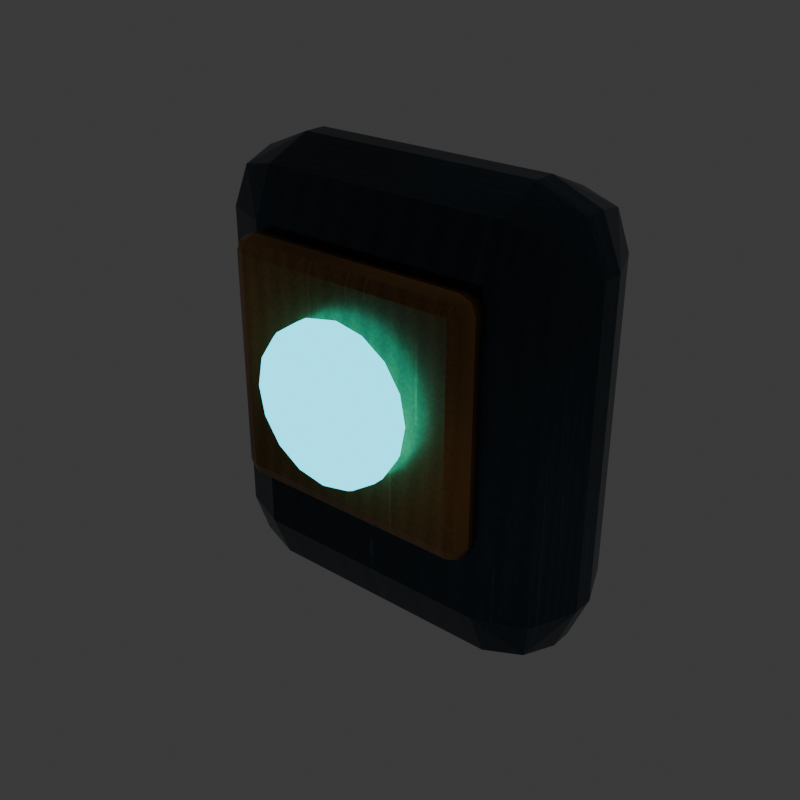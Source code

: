 # Source: armor.blend  (saved by Blender 4.2.67; exported with 4.5.12 LTS)
import bpy
from mathutils import Matrix  # noqa: F401  (used for matrix-valued properties, if any)

bpy.ops.wm.read_factory_settings(use_empty=True)
scene = bpy.context.scene
scene.name = 'Scene'

# ---- collections
col_collection = bpy.data.collections.new('Collection'); scene.collection.children.link(col_collection)

# ---- images (referenced by path relative to the original .blend; pixels are not part of the script)
import os
ASSET_DIR = os.environ.get("B2B_ASSET_DIR", "")  # directory of the original .blend (textures are referenced by path, not embedded)
HERE = os.path.dirname(os.path.abspath(__file__))  # packed textures are extracted next to this script under _unpacked/

def load_image(name, relpath, width, height, colorspace="sRGB"):
    """Load a texture the original file referenced (path relative to the .blend, or extracted next to this script)."""
    p = next((c for c in (os.path.join(HERE, relpath), os.path.join(ASSET_DIR, relpath)) if relpath and os.path.exists(c)), "")
    if p:
        img = bpy.data.images.load(p, check_existing=True)
        img.name = name
    else:  # same state as the original file: an image datablock whose file is absent (Cycles renders it pink)
        img = bpy.data.images.new(name, width, height)
        img.source = "FILE"
        img.filepath = "//" + (relpath or name)
    img.colorspace_settings.name = colorspace
    return img
img_blued_forged_steel___patina = load_image('Blued forged steel / patina', '_unpacked/_patina.3e36d72c.png', 512, 512, 'sRGB')
img_weathered_brass___patina = load_image('Weathered brass / patina', '_unpacked/_patina.ddc4a0c9.png', 512, 512, 'sRGB')

# ---- materials (node trees are filled in below, after node groups)
mat_blued_forged_steel = bpy.data.materials.new('Blued forged steel')
mat_blued_forged_steel.diffuse_color = (0.055, 0.091, 0.12, 1.0)
mat_weathered_brass = bpy.data.materials.new('Weathered brass')
mat_weathered_brass.diffuse_color = (0.48, 0.24, 0.075, 1.0)
mat_ion_cyan = bpy.data.materials.new('Ion cyan')
mat_ion_cyan.diffuse_color = (0.02, 0.68, 0.88, 1.0)

# ---- material node trees
mat_blued_forged_steel.use_nodes = True; mat_blued_forged_steel.node_tree.nodes.clear()
_N = mat_blued_forged_steel.node_tree.nodes; _L = mat_blued_forged_steel.node_tree.links
n0 = _N.new('ShaderNodeBsdfPrincipled'); n0.name = 'Principled BSDF'; n0.location = (10, 300)
n0.inputs[1].default_value = 0.8
n0.inputs[2].default_value = 0.32
n1 = _N.new('ShaderNodeOutputMaterial'); n1.name = 'Material Output'; n1.location = (300, 300)
n2 = _N.new('ShaderNodeTexImage'); n2.name = 'Image Texture'; n2.location = (0, 0)
n2.image = img_blued_forged_steel___patina
_L.new(n0.outputs[0], n1.inputs[0])
_L.new(n2.outputs[0], n0.inputs[0])
n1.is_active_output = True
mat_weathered_brass.use_nodes = True; mat_weathered_brass.node_tree.nodes.clear()
_N = mat_weathered_brass.node_tree.nodes; _L = mat_weathered_brass.node_tree.links
n0 = _N.new('ShaderNodeBsdfPrincipled'); n0.name = 'Principled BSDF'; n0.location = (10, 300)
n0.inputs[1].default_value = 0.75
n0.inputs[2].default_value = 0.32
n1 = _N.new('ShaderNodeOutputMaterial'); n1.name = 'Material Output'; n1.location = (300, 300)
n2 = _N.new('ShaderNodeTexImage'); n2.name = 'Image Texture'; n2.location = (0, 0)
n2.image = img_weathered_brass___patina
_L.new(n0.outputs[0], n1.inputs[0])
_L.new(n2.outputs[0], n0.inputs[0])
n1.is_active_output = True
mat_ion_cyan.use_nodes = True; mat_ion_cyan.node_tree.nodes.clear()
_N = mat_ion_cyan.node_tree.nodes; _L = mat_ion_cyan.node_tree.links
n0 = _N.new('ShaderNodeBsdfPrincipled'); n0.name = 'Principled BSDF'; n0.location = (10, 300)
n0.inputs[0].default_value = (0.02, 0.68, 0.88, 1.0)
n0.inputs[1].default_value = 0.25
n0.inputs[2].default_value = 0.22
n0.inputs[27].default_value = (0.02, 0.68, 0.88, 1.0)
n0.inputs[28].default_value = 3.0
n1 = _N.new('ShaderNodeOutputMaterial'); n1.name = 'Material Output'; n1.location = (300, 300)
_L.new(n0.outputs[0], n1.inputs[0])
n1.is_active_output = True

# ---- world
world_world = bpy.data.worlds.new('World'); scene.world = world_world
world_world.use_nodes = True; world_world.node_tree.nodes.clear()
_N = world_world.node_tree.nodes; _L = world_world.node_tree.links
n0 = _N.new('ShaderNodeOutputWorld'); n0.name = 'World Output'; n0.location = (300, 300)
n1 = _N.new('ShaderNodeBackground'); n1.name = 'Background'; n1.location = (10, 300)
n1.inputs[0].default_value = (0.05088, 0.05088, 0.05088, 1.0)
_L.new(n1.outputs[0], n0.inputs[0])
n0.is_active_output = True
world_world.color = (0.2, 0.2, 0.2)
world_world.sun_shadow_jitter_overblur = 0.0

# ---- meshes
me_cube_457 = bpy.data.meshes.new('Cube.457')
me_cube_457.from_pydata([(-0.275, -0.025, -0.5), (-0.275, -0.175, -0.35), (-0.425, -0.025, -0.35), (-0.275, -0.1311, -0.4561), (-0.3616, -0.1116, -0.4366), (-0.3811, -0.1311, -0.35), (-0.3811, -0.025, -0.4561), (-0.275, -0.175, 0.35), (-0.275, -0.025, 0.5), (-0.425, -0.025, 0.35), (-0.275, -0.1311, 0.4561), (-0.3616, -0.1116, 0.4366), (-0.3811, -0.025, 0.4561), (-0.3811, -0.1311, 0.35), (-0.275, 0.025, -0.5), (-0.425, 0.025, -0.35), (-0.275, 0.175, -0.35), (-0.3811, 0.025, -0.4561), (-0.3616, 0.1116, -0.4366), (-0.3811, 0.1311, -0.35), (-0.275, 0.1311, -0.4561), (-0.275, 0.025, 0.5), (-0.275, 0.175, 0.35), (-0.425, 0.025, 0.35), (-0.275, 0.1311, 0.4561), (-0.3616, 0.1116, 0.4366), (-0.3811, 0.1311, 0.35), (-0.3811, 0.025, 0.4561), (0.275, -0.025, -0.5), (0.425, -0.025, -0.35), (0.275, -0.175, -0.35), (0.3811, -0.025, -0.4561), (0.3616, -0.1116, -0.4366), (0.3811, -0.1311, -0.35), (0.275, -0.1311, -0.4561), (0.275, -0.025, 0.5), (0.275, -0.175, 0.35), (0.425, -0.025, 0.35), (0.275, -0.1311, 0.4561), (0.3616, -0.1116, 0.4366), (0.3811, -0.1311, 0.35), (0.3811, -0.025, 0.4561), (0.275, 0.025, -0.5), (0.275, 0.175, -0.35), (0.425, 0.025, -0.35), (0.275, 0.1311, -0.4561), (0.3616, 0.1116, -0.4366), (0.3811, 0.1311, -0.35), (0.3811, 0.025, -0.4561), (0.275, 0.025, 0.5), (0.425, 0.025, 0.35), (0.275, 0.175, 0.35), (0.3811, 0.025, 0.4561), (0.3616, 0.1116, 0.4366), (0.3811, 0.1311, 0.35), (0.275, 0.1311, 0.4561), (-0.25, -0.205, -0.2), (-0.25, -0.24, -0.165), (-0.285, -0.205, -0.165), (-0.25, -0.2297, -0.1897), (-0.2702, -0.2252, -0.1852), (-0.2747, -0.2297, -0.165), (-0.2747, -0.205, -0.1897), (-0.25, -0.24, 0.305), (-0.25, -0.205, 0.34), (-0.285, -0.205, 0.305), (-0.25, -0.2297, 0.3297), (-0.2702, -0.2252, 0.3252), (-0.2747, -0.205, 0.3297), (-0.2747, -0.2297, 0.305), (-0.25, -0.195, -0.2), (-0.285, -0.195, -0.165), (-0.25, -0.16, -0.165), (-0.2747, -0.195, -0.1897), (-0.2702, -0.1748, -0.1852), (-0.2747, -0.1703, -0.165), (-0.25, -0.1703, -0.1897), (-0.25, -0.195, 0.34), (-0.25, -0.16, 0.305), (-0.285, -0.195, 0.305), (-0.25, -0.1703, 0.3297), (-0.2702, -0.1748, 0.3252), (-0.2747, -0.1703, 0.305), (-0.2747, -0.195, 0.3297), (0.25, -0.205, -0.2), (0.285, -0.205, -0.165), (0.25, -0.24, -0.165), (0.2747, -0.205, -0.1897), (0.2702, -0.2252, -0.1852), (0.2747, -0.2297, -0.165), (0.25, -0.2297, -0.1897), (0.25, -0.205, 0.34), (0.25, -0.24, 0.305), (0.285, -0.205, 0.305), (0.25, -0.2297, 0.3297), (0.2702, -0.2252, 0.3252), (0.2747, -0.2297, 0.305), (0.2747, -0.205, 0.3297), (0.25, -0.195, -0.2), (0.25, -0.16, -0.165), (0.285, -0.195, -0.165), (0.25, -0.1703, -0.1897), (0.2702, -0.1748, -0.1852), (0.2747, -0.1703, -0.165), (0.2747, -0.195, -0.1897), (0.25, -0.195, 0.34), (0.285, -0.195, 0.305), (0.25, -0.16, 0.305), (0.2747, -0.195, 0.3297), (0.2702, -0.1748, 0.3252), (0.2747, -0.1703, 0.305), (0.25, -0.1703, 0.3297), (0.0, -0.24, 0.2216), (0.0, -0.258, 0.24), (0.0, -0.2453, 0.2346), (0.0, -0.3, 0.2216), (0.0, -0.282, 0.24), (0.0, -0.2947, 0.2346), (0.05803, -0.24, 0.2101), (0.06506, -0.258, 0.2271), (0.063, -0.2453, 0.2221), (0.05803, -0.3, 0.2101), (0.06506, -0.282, 0.2271), (0.063, -0.2947, 0.2221), (0.1072, -0.24, 0.1772), (0.1202, -0.258, 0.1902), (0.1164, -0.2453, 0.1864), (0.1072, -0.3, 0.1772), (0.1202, -0.282, 0.1902), (0.1164, -0.2947, 0.1864), (0.1401, -0.24, 0.128), (0.1571, -0.258, 0.1351), (0.1521, -0.2453, 0.133), (0.1401, -0.3, 0.128), (0.1571, -0.282, 0.1351), (0.1521, -0.2947, 0.133), (0.1516, -0.24, 0.07), (0.17, -0.258, 0.07), (0.1646, -0.2453, 0.07), (0.1516, -0.3, 0.07), (0.17, -0.282, 0.07), (0.1646, -0.2947, 0.07), (0.1401, -0.24, 0.01197), (0.1571, -0.258, 0.004944), (0.1521, -0.2453, 0.007001), (0.1401, -0.3, 0.01197), (0.1571, -0.282, 0.004944), (0.1521, -0.2947, 0.007001), (0.1072, -0.24, -0.03723), (0.1202, -0.258, -0.05021), (0.1164, -0.2453, -0.04641), (0.1072, -0.3, -0.03723), (0.1202, -0.282, -0.05021), (0.1164, -0.2947, -0.04641), (0.05803, -0.24, -0.0701), (0.06506, -0.258, -0.08706), (0.063, -0.2453, -0.08209), (0.05803, -0.3, -0.0701), (0.06506, -0.282, -0.08706), (0.063, -0.2947, -0.08209), (0.0, -0.24, -0.08165), (0.0, -0.258, -0.1), (0.0, -0.2453, -0.09462), (0.0, -0.3, -0.08165), (0.0, -0.282, -0.1), (0.0, -0.2947, -0.09462), (-0.05803, -0.24, -0.0701), (-0.06506, -0.258, -0.08706), (-0.063, -0.2453, -0.08209), (-0.05803, -0.3, -0.0701), (-0.06506, -0.282, -0.08706), (-0.063, -0.2947, -0.08209), (-0.1072, -0.24, -0.03723), (-0.1202, -0.258, -0.05021), (-0.1164, -0.2453, -0.04641), (-0.1072, -0.3, -0.03723), (-0.1202, -0.282, -0.05021), (-0.1164, -0.2947, -0.04641), (-0.1401, -0.24, 0.01197), (-0.1571, -0.258, 0.004944), (-0.1521, -0.2453, 0.007001), (-0.1401, -0.3, 0.01197), (-0.1571, -0.282, 0.004944), (-0.1521, -0.2947, 0.007001), (-0.1516, -0.24, 0.07), (-0.17, -0.258, 0.07), (-0.1646, -0.2453, 0.07), (-0.1516, -0.3, 0.07), (-0.17, -0.282, 0.07), (-0.1646, -0.2947, 0.07), (-0.1401, -0.24, 0.128), (-0.1571, -0.258, 0.1351), (-0.1521, -0.2453, 0.133), (-0.1401, -0.3, 0.128), (-0.1571, -0.282, 0.1351), (-0.1521, -0.2947, 0.133), (-0.1072, -0.24, 0.1772), (-0.1202, -0.258, 0.1902), (-0.1164, -0.2453, 0.1864), (-0.1072, -0.3, 0.1772), (-0.1202, -0.282, 0.1902), (-0.1164, -0.2947, 0.1864), (-0.05803, -0.24, 0.2101), (-0.06506, -0.258, 0.2271), (-0.063, -0.2453, 0.2221), (-0.05803, -0.3, 0.2101), (-0.06506, -0.282, 0.2271), (-0.063, -0.2947, 0.2221)], [], [(30, 36, 7, 1), (44, 50, 37, 29), (49, 21, 8, 35), (2, 9, 23, 15), (16, 22, 51, 43), (0, 3, 4, 6), (1, 5, 4, 3), (2, 6, 4, 5), (7, 10, 11, 13), (8, 12, 11, 10), (9, 13, 11, 12), (14, 17, 18, 20), (15, 19, 18, 17), (16, 20, 18, 19), (21, 24, 25, 27), (22, 26, 25, 24), (23, 27, 25, 26), (28, 31, 32, 34), (29, 33, 32, 31), (30, 34, 32, 33), (35, 38, 39, 41), (36, 40, 39, 38), (37, 41, 39, 40), (42, 45, 46, 48), (43, 47, 46, 45), (44, 48, 46, 47), (49, 52, 53, 55), (50, 54, 53, 52), (51, 55, 53, 54), (14, 0, 6, 17), (17, 6, 2, 15), (1, 7, 13, 5), (5, 13, 9, 2), (8, 21, 27, 12), (12, 27, 23, 9), (22, 16, 19, 26), (26, 19, 15, 23), (42, 14, 20, 45), (45, 20, 16, 43), (21, 49, 55, 24), (24, 55, 51, 22), (50, 44, 47, 54), (54, 47, 43, 51), (28, 42, 48, 31), (31, 48, 44, 29), (49, 35, 41, 52), (52, 41, 37, 50), (36, 30, 33, 40), (40, 33, 29, 37), (0, 28, 34, 3), (3, 34, 30, 1), (35, 8, 10, 38), (38, 10, 7, 36), (14, 42, 28, 0), (86, 92, 63, 57), (100, 106, 93, 85), (105, 77, 64, 91), (58, 65, 79, 71), (72, 78, 107, 99), (56, 59, 60, 62), (57, 61, 60, 59), (58, 62, 60, 61), (63, 66, 67, 69), (64, 68, 67, 66), (65, 69, 67, 68), (70, 73, 74, 76), (71, 75, 74, 73), (72, 76, 74, 75), (77, 80, 81, 83), (78, 82, 81, 80), (79, 83, 81, 82), (84, 87, 88, 90), (85, 89, 88, 87), (86, 90, 88, 89), (91, 94, 95, 97), (92, 96, 95, 94), (93, 97, 95, 96), (98, 101, 102, 104), (99, 103, 102, 101), (100, 104, 102, 103), (105, 108, 109, 111), (106, 110, 109, 108), (107, 111, 109, 110), (70, 56, 62, 73), (73, 62, 58, 71), (57, 63, 69, 61), (61, 69, 65, 58), (64, 77, 83, 68), (68, 83, 79, 65), (78, 72, 75, 82), (82, 75, 71, 79), (98, 70, 76, 101), (101, 76, 72, 99), (77, 105, 111, 80), (80, 111, 107, 78), (106, 100, 103, 110), (110, 103, 99, 107), (84, 98, 104, 87), (87, 104, 100, 85), (105, 91, 97, 108), (108, 97, 93, 106), (92, 86, 89, 96), (96, 89, 85, 93), (56, 84, 90, 59), (59, 90, 86, 57), (91, 64, 66, 94), (94, 66, 63, 92), (70, 98, 84, 56), (203, 206, 116, 113), (125, 128, 134, 131), (131, 134, 140, 137), (137, 140, 146, 143), (143, 146, 152, 149), (149, 152, 158, 155), (155, 158, 164, 161), (161, 164, 170, 167), (167, 170, 176, 173), (173, 176, 182, 179), (179, 182, 188, 185), (185, 188, 194, 191), (191, 194, 200, 197), (197, 200, 206, 203), (119, 122, 128, 125), (121, 115, 205, 199, 193, 187, 181, 175, 169, 163, 157, 151, 145, 139, 133, 127), (113, 116, 122, 119), (113, 119, 120, 114), (114, 120, 118, 112), (122, 116, 117, 123), (123, 117, 115, 121), (119, 125, 126, 120), (120, 126, 124, 118), (128, 122, 123, 129), (129, 123, 121, 127), (125, 131, 132, 126), (126, 132, 130, 124), (134, 128, 129, 135), (135, 129, 127, 133), (131, 137, 138, 132), (132, 138, 136, 130), (140, 134, 135, 141), (141, 135, 133, 139), (137, 143, 144, 138), (138, 144, 142, 136), (146, 140, 141, 147), (147, 141, 139, 145), (143, 149, 150, 144), (144, 150, 148, 142), (152, 146, 147, 153), (153, 147, 145, 151), (149, 155, 156, 150), (150, 156, 154, 148), (158, 152, 153, 159), (159, 153, 151, 157), (155, 161, 162, 156), (156, 162, 160, 154), (164, 158, 159, 165), (165, 159, 157, 163), (161, 167, 168, 162), (162, 168, 166, 160), (170, 164, 165, 171), (171, 165, 163, 169), (167, 173, 174, 168), (168, 174, 172, 166), (176, 170, 171, 177), (177, 171, 169, 175), (173, 179, 180, 174), (174, 180, 178, 172), (182, 176, 177, 183), (183, 177, 175, 181), (179, 185, 186, 180), (180, 186, 184, 178), (188, 182, 183, 189), (189, 183, 181, 187), (185, 191, 192, 186), (186, 192, 190, 184), (194, 188, 189, 195), (195, 189, 187, 193), (191, 197, 198, 192), (192, 198, 196, 190), (200, 194, 195, 201), (201, 195, 193, 199), (197, 203, 204, 198), (198, 204, 202, 196), (206, 200, 201, 207), (207, 201, 199, 205), (203, 113, 114, 204), (204, 114, 112, 202), (116, 206, 207, 117), (117, 207, 205, 115), (112, 118, 124, 130, 136, 142, 148, 154, 160, 166, 172, 178, 184, 190, 196, 202)])
me_cube_457.polygons.foreach_set('material_index', [0, 0, 0, 0, 0, 0, 0, 0, 0, 0, 0, 0, 0, 0, 0, 0, 0, 0, 0, 0, 0, 0, 0, 0, 0, 0, 0, 0, 0, 0, 0, 0, 0, 0, 0, 0, 0, 0, 0, 0, 0, 0, 0, 0, 0, 0, 0, 0, 0, 0, 0, 0, 0, 0, 1, 1, 1, 1, 1, 1, 1, 1, 1, 1, 1, 1, 1, 1, 1, 1, 1, 1, 1, 1, 1, 1, 1, 1, 1, 1, 1, 1, 1, 1, 1, 1, 1, 1, 1, 1, 1, 1, 1, 1, 1, 1, 1, 1, 1, 1, 1, 1, 1, 1, 1, 1, 1, 1, 2, 2, 2, 2, 2, 2, 2, 2, 2, 2, 2, 2, 2, 2, 2, 2, 2, 2, 2, 2, 2, 2, 2, 2, 2, 2, 2, 2, 2, 2, 2, 2, 2, 2, 2, 2, 2, 2, 2, 2, 2, 2, 2, 2, 2, 2, 2, 2, 2, 2, 2, 2, 2, 2, 2, 2, 2, 2, 2, 2, 2, 2, 2, 2, 2, 2, 2, 2, 2, 2, 2, 2, 2, 2, 2, 2, 2, 2, 2, 2, 2, 2])
_uv = me_cube_457.uv_layers.new(name='UVMap')
_uv.uv.foreach_set('vector', [0.4125, 0.7941, 0.5875, 0.7941, 0.5875, 0.9559, 0.4125, 0.9559, 0.4125, 0.6071, 0.5875, 0.6071, 0.5875, 0.6429, 0.4125, 0.6429, 0.6691, 0.6071, 0.8309, 0.6071, 0.8309, 0.6429, 0.6691, 0.6429, 0.4125, 0.1071, 0.5875, 0.1071, 0.5875, 0.1429, 0.4125, 0.1429, 0.4125, 0.2941, 0.5875, 0.2941, 0.5875, 0.4559, 0.4125, 0.4559, 0.1691, 0.6429, 0.1691, 0.75, 0.1436, 0.75, 0.125, 0.6429, 0.4125, 0.9559, 0.4125, 1.0, 0.3908, 1.0, 0.375, 0.9559, 0.4125, 0.1071, 0.375, 0.1071, 0.375, 0.04528, 0.4125, 0.0, 0.5875, 0.9559, 0.625, 0.9559, 0.625, 0.9814, 0.5875, 1.0, 0.8309, 0.6429, 0.875, 0.6429, 0.875, 0.7047, 0.8309, 0.75, 0.5875, 0.1071, 0.5875, 0.0, 0.6092, 0.0, 0.625, 0.1071, 0.1691, 0.6071, 0.125, 0.6071, 0.125, 0.5453, 0.1691, 0.5, 0.4125, 0.1429, 0.4125, 0.25, 0.3908, 0.25, 0.375, 0.1429, 0.4125, 0.2941, 0.375, 0.2941, 0.375, 0.2686, 0.4125, 0.25, 0.8309, 0.6071, 0.8309, 0.5, 0.8564, 0.5, 0.875, 0.6071, 0.5875, 0.2941, 0.5875, 0.25, 0.6092, 0.25, 0.625, 0.2941, 0.5875, 0.1429, 0.625, 0.1429, 0.625, 0.2047, 0.5875, 0.25, 0.3309, 0.6429, 0.375, 0.6429, 0.3803, 0.7411, 0.3309, 0.75, 0.4125, 0.6429, 0.4125, 0.75, 0.3803, 0.7411, 0.375, 0.6429, 0.4125, 0.7941, 0.375, 0.7941, 0.3803, 0.7411, 0.4125, 0.75, 0.6691, 0.6429, 0.6691, 0.75, 0.6259, 0.7349, 0.625, 0.6429, 0.5875, 0.7941, 0.5875, 0.75, 0.6259, 0.7349, 0.625, 0.7941, 0.5875, 0.6429, 0.625, 0.6429, 0.6259, 0.7349, 0.5875, 0.75, 0.3309, 0.6071, 0.3309, 0.5, 0.3741, 0.5151, 0.375, 0.6071, 0.4125, 0.4559, 0.4125, 0.5, 0.3741, 0.5151, 0.375, 0.4559, 0.4125, 0.6071, 0.375, 0.6071, 0.3741, 0.5151, 0.4125, 0.5, 0.6691, 0.6071, 0.625, 0.6071, 0.6197, 0.5089, 0.6691, 0.5, 0.5875, 0.6071, 0.5875, 0.5, 0.6197, 0.5089, 0.625, 0.6071, 0.5875, 0.4559, 0.625, 0.4559, 0.6197, 0.5089, 0.5875, 0.5, 0.1691, 0.6071, 0.1691, 0.6429, 0.125, 0.6429, 0.125, 0.6071, 0.375, 0.1429, 0.375, 0.1071, 0.4125, 0.1071, 0.4125, 0.1429, 0.4125, 0.9559, 0.5875, 0.9559, 0.5875, 1.0, 0.4125, 1.0, 0.4125, 0.0, 0.5875, 0.0, 0.5875, 0.1071, 0.4125, 0.1071, 0.8309, 0.6429, 0.8309, 0.6071, 0.875, 0.6071, 0.875, 0.6429, 0.625, 0.1071, 0.625, 0.1429, 0.5875, 0.1429, 0.5875, 0.1071, 0.5875, 0.2941, 0.4125, 0.2941, 0.4125, 0.25, 0.5875, 0.25, 0.5875, 0.25, 0.4125, 0.25, 0.4125, 0.1429, 0.5875, 0.1429, 0.3309, 0.6071, 0.1691, 0.6071, 0.1691, 0.5, 0.3309, 0.5, 0.375, 0.4559, 0.375, 0.2941, 0.4125, 0.2941, 0.4125, 0.4559, 0.8309, 0.6071, 0.6691, 0.6071, 0.6691, 0.5, 0.8309, 0.5, 0.625, 0.2941, 0.625, 0.4559, 0.5875, 0.4559, 0.5875, 0.2941, 0.5875, 0.6071, 0.4125, 0.6071, 0.4125, 0.5, 0.5875, 0.5, 0.5875, 0.5, 0.4125, 0.5, 0.4125, 0.4559, 0.5875, 0.4559, 0.3309, 0.6429, 0.3309, 0.6071, 0.375, 0.6071, 0.375, 0.6429, 0.375, 0.6429, 0.375, 0.6071, 0.4125, 0.6071, 0.4125, 0.6429, 0.6691, 0.6071, 0.6691, 0.6429, 0.625, 0.6429, 0.625, 0.6071, 0.625, 0.6071, 0.625, 0.6429, 0.5875, 0.6429, 0.5875, 0.6071, 0.5875, 0.7941, 0.4125, 0.7941, 0.4125, 0.75, 0.5875, 0.75, 0.5875, 0.75, 0.4125, 0.75, 0.4125, 0.6429, 0.5875, 0.6429, 0.1691, 0.6429, 0.3309, 0.6429, 0.3309, 0.75, 0.1691, 0.75, 0.375, 0.9559, 0.375, 0.7941, 0.4125, 0.7941, 0.4125, 0.9559, 0.6691, 0.6429, 0.8309, 0.6429, 0.8309, 0.75, 0.6691, 0.75, 0.625, 0.7941, 0.625, 0.9559, 0.5875, 0.9559, 0.5875, 0.7941, 0.1691, 0.6071, 0.3309, 0.6071, 0.3309, 0.6429, 0.1691, 0.6429, 0.3912, 0.7654, 0.6088, 0.7654, 0.6088, 0.9846, 0.3912, 0.9846, 0.3912, 0.6094, 0.6088, 0.6094, 0.6088, 0.6406, 0.3912, 0.6406, 0.6404, 0.6094, 0.8596, 0.6094, 0.8596, 0.6406, 0.6404, 0.6406, 0.3912, 0.1094, 0.6088, 0.1094, 0.6088, 0.1406, 0.3912, 0.1406, 0.3912, 0.2654, 0.6088, 0.2654, 0.6088, 0.4846, 0.3912, 0.4846, 0.1404, 0.6406, 0.1404, 0.75, 0.1315, 0.75, 0.125, 0.6406, 0.3912, 0.9846, 0.3912, 1.0, 0.3818, 1.0, 0.375, 0.9846, 0.3912, 0.1094, 0.375, 0.1094, 0.375, 0.04623, 0.3912, 0.0, 0.6088, 0.9846, 0.625, 0.9846, 0.625, 0.9935, 0.6088, 1.0, 0.8596, 0.6406, 0.875, 0.6406, 0.875, 0.7038, 0.8596, 0.75, 0.6088, 0.1094, 0.6088, 0.0, 0.6182, 0.0, 0.625, 0.1094, 0.1404, 0.6094, 0.125, 0.6094, 0.125, 0.5462, 0.1404, 0.5, 0.3912, 0.1406, 0.3912, 0.25, 0.3818, 0.25, 0.375, 0.1406, 0.3912, 0.2654, 0.375, 0.2654, 0.375, 0.2565, 0.3912, 0.25, 0.8596, 0.6094, 0.8596, 0.5, 0.8685, 0.5, 0.875, 0.6094, 0.6088, 0.2654, 0.6088, 0.25, 0.6182, 0.25, 0.625, 0.2654, 0.6088, 0.1406, 0.625, 0.1406, 0.625, 0.2038, 0.6088, 0.25, 0.3596, 0.6406, 0.375, 0.6406, 0.3773, 0.7368, 0.3596, 0.75, 0.3912, 0.6406, 0.3912, 0.75, 0.3773, 0.7368, 0.375, 0.6406, 0.3912, 0.7654, 0.375, 0.7654, 0.3773, 0.7368, 0.3912, 0.75, 0.6404, 0.6406, 0.6404, 0.75, 0.6249, 0.7346, 0.625, 0.6406, 0.6088, 0.7654, 0.6088, 0.75, 0.6249, 0.7346, 0.625, 0.7654, 0.6088, 0.6406, 0.625, 0.6406, 0.6249, 0.7346, 0.6088, 0.75, 0.3596, 0.6094, 0.3596, 0.5, 0.3751, 0.5154, 0.375, 0.6094, 0.3912, 0.4846, 0.3912, 0.5, 0.3751, 0.5154, 0.375, 0.4846, 0.3912, 0.6094, 0.375, 0.6094, 0.3751, 0.5154, 0.3912, 0.5, 0.6404, 0.6094, 0.625, 0.6094, 0.6227, 0.5132, 0.6404, 0.5, 0.6088, 0.6094, 0.6088, 0.5, 0.6227, 0.5132, 0.625, 0.6094, 0.6088, 0.4846, 0.625, 0.4846, 0.6227, 0.5132, 0.6088, 0.5, 0.1404, 0.6094, 0.1404, 0.6406, 0.125, 0.6406, 0.125, 0.6094, 0.375, 0.1406, 0.375, 0.1094, 0.3912, 0.1094, 0.3912, 0.1406, 0.3912, 0.9846, 0.6088, 0.9846, 0.6088, 1.0, 0.3912, 1.0, 0.3912, 0.0, 0.6088, 0.0, 0.6088, 0.1094, 0.3912, 0.1094, 0.8596, 0.6406, 0.8596, 0.6094, 0.875, 0.6094, 0.875, 0.6406, 0.625, 0.1094, 0.625, 0.1406, 0.6088, 0.1406, 0.6088, 0.1094, 0.6088, 0.2654, 0.3912, 0.2654, 0.3912, 0.25, 0.6088, 0.25, 0.6088, 0.25, 0.3912, 0.25, 0.3912, 0.1406, 0.6088, 0.1406, 0.3596, 0.6094, 0.1404, 0.6094, 0.1404, 0.5, 0.3596, 0.5, 0.375, 0.4846, 0.375, 0.2654, 0.3912, 0.2654, 0.3912, 0.4846, 0.8596, 0.6094, 0.6404, 0.6094, 0.6404, 0.5, 0.8596, 0.5, 0.625, 0.2654, 0.625, 0.4846, 0.6088, 0.4846, 0.6088, 0.2654, 0.6088, 0.6094, 0.3912, 0.6094, 0.3912, 0.5, 0.6088, 0.5, 0.6088, 0.5, 0.3912, 0.5, 0.3912, 0.4846, 0.6088, 0.4846, 0.3596, 0.6406, 0.3596, 0.6094, 0.375, 0.6094, 0.375, 0.6406, 0.375, 0.6406, 0.375, 0.6094, 0.3912, 0.6094, 0.3912, 0.6406, 0.6404, 0.6094, 0.6404, 0.6406, 0.625, 0.6406, 0.625, 0.6094, 0.625, 0.6094, 0.625, 0.6406, 0.6088, 0.6406, 0.6088, 0.6094, 0.6088, 0.7654, 0.3912, 0.7654, 0.3912, 0.75, 0.6088, 0.75, 0.6088, 0.75, 0.3912, 0.75, 0.3912, 0.6406, 0.6088, 0.6406, 0.1404, 0.6406, 0.3596, 0.6406, 0.3596, 0.75, 0.1404, 0.75, 0.375, 0.9846, 0.375, 0.7654, 0.3912, 0.7654, 0.3912, 0.9846, 0.6404, 0.6406, 0.8596, 0.6406, 0.8596, 0.75, 0.6404, 0.75, 0.625, 0.7654, 0.625, 0.9846, 0.6088, 0.9846, 0.6088, 0.7654, 0.1404, 0.6094, 0.3596, 0.6094, 0.3596, 0.6406, 0.1404, 0.6406, 0.0625, 0.65, 0.0625, 0.85, 0.0, 0.85, 0.0, 0.65, 0.875, 0.65, 0.875, 0.85, 0.8125, 0.85, 0.8125, 0.65, 0.8125, 0.65, 0.8125, 0.85, 0.75, 0.85, 0.75, 0.65, 0.75, 0.65, 0.75, 0.85, 0.6875, 0.85, 0.6875, 0.65, 0.6875, 0.65, 0.6875, 0.85, 0.625, 0.85, 0.625, 0.65, 0.625, 0.65, 0.625, 0.85, 0.5625, 0.85, 0.5625, 0.65, 0.5625, 0.65, 0.5625, 0.85, 0.5, 0.85, 0.5, 0.65, 0.5, 0.65, 0.5, 0.85, 0.4375, 0.85, 0.4375, 0.65, 0.4375, 0.65, 0.4375, 0.85, 0.375, 0.85, 0.375, 0.65, 0.375, 0.65, 0.375, 0.85, 0.3125, 0.85, 0.3125, 0.65, 0.3125, 0.65, 0.3125, 0.85, 0.25, 0.85, 0.25, 0.65, 0.25, 0.65, 0.25, 0.85, 0.1875, 0.85, 0.1875, 0.65, 0.1875, 0.65, 0.1875, 0.85, 0.125, 0.85, 0.125, 0.65, 0.125, 0.65, 0.125, 0.85, 0.0625, 0.85, 0.0625, 0.65, 0.9375, 0.65, 0.9375, 0.85, 0.875, 0.85, 0.875, 0.65, 0.3319, 0.4478, 0.25, 0.4641, 0.1681, 0.4478, 0.09862, 0.4014, 0.05221, 0.3319, 0.03591, 0.25, 0.05221, 0.1681, 0.09862, 0.09862, 0.1681, 0.05221, 0.25, 0.03591, 0.3319, 0.05221, 0.4014, 0.09862, 0.4478, 0.1681, 0.4641, 0.25, 0.4478, 0.3319, 0.4014, 0.4014, 1.0, 0.65, 1.0, 0.85, 0.9375, 0.85, 0.9375, 0.65, 1.0, 0.65, 0.9375, 0.65, 0.9385, 0.5, 0.999, 0.5, 0.7515, 0.4897, 0.8404, 0.472, 0.8319, 0.4478, 0.75, 0.4641, 0.9375, 0.85, 1.0, 0.85, 0.999, 1.0, 0.9385, 1.0, 0.3404, 0.472, 0.2515, 0.4897, 0.25, 0.4641, 0.3319, 0.4478, 0.9375, 0.65, 0.875, 0.65, 0.876, 0.5, 0.9365, 0.5, 0.8431, 0.4709, 0.9185, 0.4205, 0.9014, 0.4014, 0.8319, 0.4478, 0.875, 0.85, 0.9375, 0.85, 0.9365, 1.0, 0.876, 1.0, 0.4185, 0.4205, 0.3431, 0.4709, 0.3319, 0.4478, 0.4014, 0.4014, 0.875, 0.65, 0.8125, 0.65, 0.8135, 0.5, 0.874, 0.5, 0.9205, 0.4185, 0.9709, 0.3431, 0.9478, 0.3319, 0.9014, 0.4014, 0.8125, 0.85, 0.875, 0.85, 0.874, 1.0, 0.8135, 1.0, 0.4709, 0.3431, 0.4205, 0.4185, 0.4014, 0.4014, 0.4478, 0.3319, 0.8125, 0.65, 0.75, 0.65, 0.751, 0.5, 0.8115, 0.5, 0.972, 0.3404, 0.9897, 0.2515, 0.9641, 0.25, 0.9478, 0.3319, 0.75, 0.85, 0.8125, 0.85, 0.8115, 1.0, 0.751, 1.0, 0.4897, 0.2515, 0.472, 0.3404, 0.4478, 0.3319, 0.4641, 0.25, 0.75, 0.65, 0.6875, 0.65, 0.6885, 0.5, 0.749, 0.5, 0.9897, 0.2485, 0.972, 0.1596, 0.9478, 0.1681, 0.9641, 0.25, 0.6875, 0.85, 0.75, 0.85, 0.749, 1.0, 0.6885, 1.0, 0.472, 0.1596, 0.4897, 0.2485, 0.4641, 0.25, 0.4478, 0.1681, 0.6875, 0.65, 0.625, 0.65, 0.626, 0.5, 0.6865, 0.5, 0.9709, 0.1569, 0.9205, 0.08153, 0.9014, 0.09862, 0.9478, 0.1681, 0.625, 0.85, 0.6875, 0.85, 0.6865, 1.0, 0.626, 1.0, 0.4205, 0.08153, 0.4709, 0.1569, 0.4478, 0.1681, 0.4014, 0.09862, 0.625, 0.65, 0.5625, 0.65, 0.5635, 0.5, 0.624, 0.5, 0.9185, 0.07947, 0.8431, 0.02909, 0.8319, 0.05221, 0.9014, 0.09862, 0.5625, 0.85, 0.625, 0.85, 0.624, 1.0, 0.5635, 1.0, 0.3431, 0.02909, 0.4185, 0.07947, 0.4014, 0.09862, 0.3319, 0.05221, 0.5625, 0.65, 0.5, 0.65, 0.501, 0.5, 0.5615, 0.5, 0.8404, 0.02798, 0.7515, 0.01029, 0.75, 0.03591, 0.8319, 0.05221, 0.5, 0.85, 0.5625, 0.85, 0.5615, 1.0, 0.501, 1.0, 0.2515, 0.01029, 0.3404, 0.02798, 0.3319, 0.05221, 0.25, 0.03591, 0.5, 0.65, 0.4375, 0.65, 0.4385, 0.5, 0.499, 0.5, 0.7485, 0.01029, 0.6596, 0.02798, 0.6681, 0.05221, 0.75, 0.03591, 0.4375, 0.85, 0.5, 0.85, 0.499, 1.0, 0.4385, 1.0, 0.1596, 0.02798, 0.2485, 0.01029, 0.25, 0.03591, 0.1681, 0.05221, 0.4375, 0.65, 0.375, 0.65, 0.376, 0.5, 0.4365, 0.5, 0.6569, 0.02909, 0.5815, 0.07947, 0.5986, 0.09862, 0.6681, 0.05221, 0.375, 0.85, 0.4375, 0.85, 0.4365, 1.0, 0.376, 1.0, 0.08153, 0.07947, 0.1569, 0.02909, 0.1681, 0.05221, 0.09862, 0.09862, 0.375, 0.65, 0.3125, 0.65, 0.3135, 0.5, 0.374, 0.5, 0.5795, 0.08153, 0.5291, 0.1569, 0.5522, 0.1681, 0.5986, 0.09862, 0.3125, 0.85, 0.375, 0.85, 0.374, 1.0, 0.3135, 1.0, 0.02909, 0.1569, 0.07947, 0.08153, 0.09862, 0.09862, 0.05221, 0.1681, 0.3125, 0.65, 0.25, 0.65, 0.251, 0.5, 0.3115, 0.5, 0.528, 0.1596, 0.5103, 0.2485, 0.5359, 0.25, 0.5522, 0.1681, 0.25, 0.85, 0.3125, 0.85, 0.3115, 1.0, 0.251, 1.0, 0.01029, 0.2485, 0.02798, 0.1596, 0.05221, 0.1681, 0.03591, 0.25, 0.25, 0.65, 0.1875, 0.65, 0.1885, 0.5, 0.249, 0.5, 0.5103, 0.2515, 0.528, 0.3404, 0.5522, 0.3319, 0.5359, 0.25, 0.1875, 0.85, 0.25, 0.85, 0.249, 1.0, 0.1885, 1.0, 0.02798, 0.3404, 0.01029, 0.2515, 0.03591, 0.25, 0.05221, 0.3319, 0.1875, 0.65, 0.125, 0.65, 0.126, 0.5, 0.1865, 0.5, 0.5291, 0.3431, 0.5795, 0.4185, 0.5986, 0.4014, 0.5522, 0.3319, 0.125, 0.85, 0.1875, 0.85, 0.1865, 1.0, 0.126, 1.0, 0.07947, 0.4185, 0.02909, 0.3431, 0.05221, 0.3319, 0.09862, 0.4014, 0.125, 0.65, 0.0625, 0.65, 0.06349, 0.5, 0.124, 0.5, 0.5815, 0.4205, 0.6569, 0.4709, 0.6681, 0.4478, 0.5986, 0.4014, 0.0625, 0.85, 0.125, 0.85, 0.124, 1.0, 0.06349, 1.0, 0.1569, 0.4709, 0.08153, 0.4205, 0.09862, 0.4014, 0.1681, 0.4478, 0.0625, 0.65, 0.0, 0.65, 0.0009881, 0.5, 0.06151, 0.5, 0.6596, 0.472, 0.7485, 0.4897, 0.75, 0.4641, 0.6681, 0.4478, 0.0, 0.85, 0.0625, 0.85, 0.06151, 1.0, 0.0009881, 1.0, 0.2485, 0.4897, 0.1596, 0.472, 0.1681, 0.4478, 0.25, 0.4641, 0.75, 0.4641, 0.8319, 0.4478, 0.9014, 0.4014, 0.9478, 0.3319, 0.9641, 0.25, 0.9478, 0.1681, 0.9014, 0.09862, 0.8319, 0.05221, 0.75, 0.03591, 0.6681, 0.05221, 0.5986, 0.09862, 0.5522, 0.1681, 0.5359, 0.25, 0.5522, 0.3319, 0.5986, 0.4014, 0.6681, 0.4478])
me_cube_457.materials.append(mat_blued_forged_steel)
me_cube_457.materials.append(mat_weathered_brass)
me_cube_457.materials.append(mat_ion_cyan)
me_cube_457.update()

# ---- objects
ob_armor = bpy.data.objects.new('armor', me_cube_457)

# ---- transforms, parenting, visibility, modifiers, constraints
ob_armor.location = (0.0, 0.0, 0.6)

# ---- collection membership
col_collection.objects.link(ob_armor)

# ---- scene / render settings (as saved in the file)
scene.frame_start = 1; scene.frame_end = 250; scene.frame_set(1)
scene.render.engine = 'CYCLES'
scene.render.resolution_x = 256
scene.render.resolution_y = 256
scene.render.film_transparent = True
scene.cycles.samples = 24
bpy.context.view_layer.update()

# ---- added for rendering (the .blend has no active camera): camera
cam_auto = bpy.data.cameras.new('AutoCamera')
cam_auto.lens = 50.0
cam_auto.sensor_width = 36.0
cam_auto.clip_end = 1000.0
ob_auto_camera = bpy.data.objects.new('AutoCamera', cam_auto)
scene.collection.objects.link(ob_auto_camera)
ob_auto_camera.location = (1.29138, -1.61216, 1.63311)
ob_auto_camera.rotation_euler = (1.09748, -7.21219e-08, 0.694738)
scene.camera = ob_auto_camera
bpy.context.view_layer.update()
